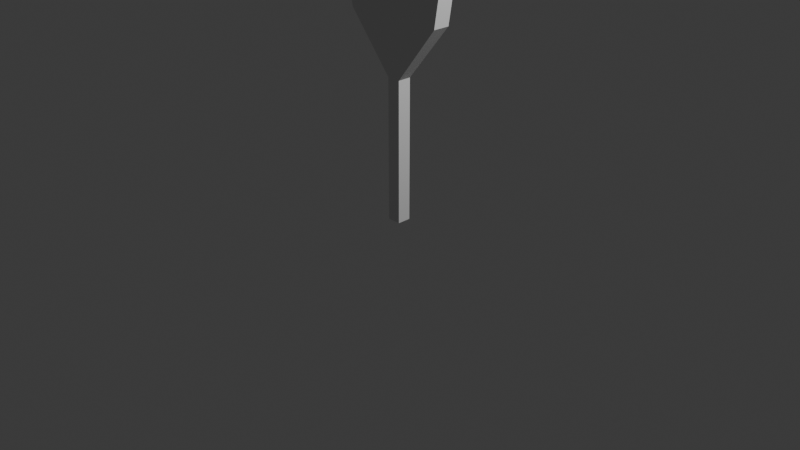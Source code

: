 # Source: leaf2.blend  (saved by Blender 4.5.90; exported with 4.5.12 LTS)
import bpy
from mathutils import Matrix  # noqa: F401  (used for matrix-valued properties, if any)

bpy.ops.wm.read_factory_settings(use_empty=True)
scene = bpy.context.scene
scene.name = 'Scene'

# ---- collections
col_collection = bpy.data.collections.new('Collection'); scene.collection.children.link(col_collection)

# ---- world
world_world = bpy.data.worlds.new('World'); scene.world = world_world
world_world.use_nodes = True; world_world.node_tree.nodes.clear()
_N = world_world.node_tree.nodes; _L = world_world.node_tree.links
n0 = _N.new('ShaderNodeOutputWorld'); n0.name = 'World Output'; n0.location = (200, 100)
n1 = _N.new('ShaderNodeBackground'); n1.name = 'Background'; n1.location = (-200, 100)
n1.inputs[0].default_value = (0.05088, 0.05088, 0.05088, 1.0)
_L.new(n1.outputs[0], n0.inputs[0])
n0.is_active_output = True
world_world.color = (0.05088, 0.05088, 0.05088)
world_world.sun_shadow_jitter_overblur = 0.0

# ---- cameras
cam_camera = bpy.data.cameras.new('Camera')
cam_camera.clip_end = 100.0
cam_camera.ortho_scale = 7.314

# ---- lights
light_light = bpy.data.lights.new('Light', 'POINT')
light_light.energy = 1000.0
light_light.shadow_soft_size = 0.1

# ---- meshes
me_cube_001 = bpy.data.meshes.new('Cube.001')
me_cube_001.from_pydata([(-0.07239, -0.07261, -1.0), (0.0, 2.839e-10, 2.892), (-0.07239, 0.07261, -1.0), (0.07239, -0.07261, -1.0), (0.07239, 0.07261, -1.0), (-0.07239, -0.07261, -0.5), (-0.07239, -0.07261, 0.0), (-0.07239, -0.07261, 0.5), (-0.07239, 0.07261, 0.5), (-0.07239, 0.07261, 0.0), (-0.07239, 0.07261, -0.5), (0.07239, 0.07261, 0.5), (0.07239, 0.07261, 0.0), (0.07239, 0.07261, -0.5), (0.07239, -0.07261, 0.5), (0.07239, -0.07261, 0.0), (0.07239, -0.07261, -0.5), (-0.5518, -0.0906, 1.098), (-0.6498, -0.0906, 1.696), (-0.4691, -0.0906, 2.294), (-0.4691, 0.0906, 2.294), (-0.6498, 0.0906, 1.696), (-0.5518, 0.0906, 1.098), (0.4691, 0.0906, 2.294), (0.6498, 0.0906, 1.696), (0.5518, 0.0906, 1.098), (0.4691, -0.0906, 2.294), (0.6498, -0.0906, 1.696), (0.5518, -0.0906, 1.098), (0.4763, -0.0906, 1.098), (0.2601, -0.0906, 1.098), (-1.49e-08, -0.0906, 1.098), (-0.2601, -0.0906, 1.098), (-0.4763, -0.0906, 1.098), (0.5609, -0.0906, 1.696), (0.3063, -0.0906, 1.696), (-1.49e-08, -0.0906, 1.696), (-0.3063, -0.0906, 1.696), (-0.5609, -0.0906, 1.696), (0.4049, -0.0906, 2.294), (0.2211, -0.0906, 2.294), (0.0, -0.0906, 2.294), (-0.2211, -0.0906, 2.294), (-0.4049, -0.0906, 2.294), (-0.4763, 0.0906, 1.098), (-0.2601, 0.0906, 1.098), (1.49e-08, 0.0906, 1.098), (0.2601, 0.0906, 1.098), (0.4763, 0.0906, 1.098), (-0.5609, 0.0906, 1.696), (-0.3063, 0.0906, 1.696), (1.49e-08, 0.0906, 1.696), (0.3063, 0.0906, 1.696), (0.5609, 0.0906, 1.696), (-0.4049, 0.0906, 2.294), (-0.2211, 0.0906, 2.294), (0.0, 0.0906, 2.294), (0.2211, 0.0906, 2.294), (0.4049, 0.0906, 2.294), (0.4184, -0.00641, 2.345)], [], [(19, 1, 20), (20, 1, 54), (23, 1, 59, 26), (26, 1, 40, 39), (2, 4, 3, 0), (3, 16, 5, 0), (16, 15, 6, 5), (15, 14, 7, 6), (4, 13, 16, 3), (13, 12, 15, 16), (12, 11, 14, 15), (2, 10, 13, 4), (10, 9, 12, 13), (9, 8, 11, 12), (0, 5, 10, 2), (5, 6, 9, 10), (6, 7, 8, 9), (14, 28, 29, 30, 31, 32, 33, 17, 7), (33, 38, 18, 17), (38, 43, 19, 18), (11, 25, 28, 14), (25, 24, 27, 28), (24, 23, 26, 27), (8, 22, 44, 45, 46, 47, 48, 25, 11), (48, 53, 24, 25), (53, 58, 23, 24), (7, 17, 22, 8), (17, 18, 21, 22), (18, 19, 20, 21), (21, 20, 54, 49), (49, 54, 55, 50), (50, 55, 56, 51), (51, 56, 57, 52), (52, 57, 58, 53), (22, 21, 49, 44), (44, 49, 50, 45), (45, 50, 51, 46), (46, 51, 52, 47), (47, 52, 53, 48), (27, 26, 39, 34), (34, 39, 40, 35), (35, 40, 41, 36), (36, 41, 42, 37), (37, 42, 43, 38), (28, 27, 34, 29), (29, 34, 35, 30), (30, 35, 36, 31), (31, 36, 37, 32), (32, 37, 38, 33), (54, 1, 55), (55, 1, 56), (56, 1, 57), (57, 1, 58), (58, 1, 23), (26, 59, 1), (40, 1, 41), (41, 1, 42), (42, 1, 43), (43, 1, 19)])
_uv = me_cube_001.uv_layers.new(name='UVMap')
_uv.uv.foreach_set('vector', [0.6094, 0.0, 0.625, 0.25, 0.6094, 0.25, 0.6094, 0.25, 0.6249, 0.4994, 0.6094, 0.2917, 0.6094, 0.5, 0.625, 0.7498, 0.6111, 0.6474, 0.6094, 0.75, 0.6094, 0.75, 0.625, 0.9996, 0.6094, 0.8333, 0.6094, 0.7917, 0.125, 0.5, 0.375, 0.5, 0.375, 0.75, 0.125, 0.75, 0.375, 0.75, 0.4375, 0.75, 0.4375, 1.0, 0.375, 1.0, 0.4375, 0.75, 0.5, 0.75, 0.5, 1.0, 0.4375, 1.0, 0.5, 0.75, 0.5625, 0.75, 0.5625, 1.0, 0.5, 1.0, 0.375, 0.5, 0.4375, 0.5, 0.4375, 0.75, 0.375, 0.75, 0.4375, 0.5, 0.5, 0.5, 0.5, 0.75, 0.4375, 0.75, 0.5, 0.5, 0.5625, 0.5, 0.5625, 0.75, 0.5, 0.75, 0.375, 0.25, 0.4375, 0.25, 0.4375, 0.5, 0.375, 0.5, 0.4375, 0.25, 0.5, 0.25, 0.5, 0.5, 0.4375, 0.5, 0.5, 0.25, 0.5625, 0.25, 0.5625, 0.5, 0.5, 0.5, 0.375, 0.0, 0.4375, 0.0, 0.4375, 0.25, 0.375, 0.25, 0.4375, 0.0, 0.5, 0.0, 0.5, 0.25, 0.4375, 0.25, 0.5, 0.0, 0.5625, 0.0, 0.5625, 0.25, 0.5, 0.25, 0.5625, 0.75, 0.5781, 0.75, 0.5781, 0.7917, 0.5781, 0.8333, 0.5781, 0.875, 0.5781, 0.9167, 0.5781, 0.9583, 0.5781, 1.0, 0.5625, 1.0, 0.5781, 0.9583, 0.5938, 0.9583, 0.5938, 1.0, 0.5781, 1.0, 0.5938, 0.9583, 0.6094, 0.9583, 0.6094, 1.0, 0.5938, 1.0, 0.5625, 0.5, 0.5781, 0.5, 0.5781, 0.75, 0.5625, 0.75, 0.5781, 0.5, 0.5938, 0.5, 0.5938, 0.75, 0.5781, 0.75, 0.5938, 0.5, 0.6094, 0.5, 0.6094, 0.75, 0.5938, 0.75, 0.5625, 0.25, 0.5781, 0.25, 0.5781, 0.2917, 0.5781, 0.3333, 0.5781, 0.375, 0.5781, 0.4167, 0.5781, 0.4583, 0.5781, 0.5, 0.5625, 0.5, 0.5781, 0.4583, 0.5938, 0.4583, 0.5938, 0.5, 0.5781, 0.5, 0.5938, 0.4583, 0.6094, 0.4583, 0.6094, 0.5, 0.5938, 0.5, 0.5625, 0.0, 0.5781, 0.0, 0.5781, 0.25, 0.5625, 0.25, 0.5781, 0.0, 0.5938, 0.0, 0.5938, 0.25, 0.5781, 0.25, 0.5938, 0.0, 0.6094, 0.0, 0.6094, 0.25, 0.5938, 0.25, 0.5938, 0.25, 0.6094, 0.25, 0.6094, 0.2917, 0.5938, 0.2917, 0.5938, 0.2917, 0.6094, 0.2917, 0.6094, 0.3333, 0.5938, 0.3333, 0.5938, 0.3333, 0.6094, 0.3333, 0.6094, 0.375, 0.5938, 0.375, 0.5938, 0.375, 0.6094, 0.375, 0.6094, 0.4167, 0.5938, 0.4167, 0.5938, 0.4167, 0.6094, 0.4167, 0.6094, 0.4583, 0.5938, 0.4583, 0.5781, 0.25, 0.5938, 0.25, 0.5938, 0.2917, 0.5781, 0.2917, 0.5781, 0.2917, 0.5938, 0.2917, 0.5938, 0.3333, 0.5781, 0.3333, 0.5781, 0.3333, 0.5938, 0.3333, 0.5938, 0.375, 0.5781, 0.375, 0.5781, 0.375, 0.5938, 0.375, 0.5938, 0.4167, 0.5781, 0.4167, 0.5781, 0.4167, 0.5938, 0.4167, 0.5938, 0.4583, 0.5781, 0.4583, 0.5938, 0.75, 0.6094, 0.75, 0.6094, 0.7917, 0.5938, 0.7917, 0.5938, 0.7917, 0.6094, 0.7917, 0.6094, 0.8333, 0.5938, 0.8333, 0.5938, 0.8333, 0.6094, 0.8333, 0.6094, 0.875, 0.5938, 0.875, 0.5938, 0.875, 0.6094, 0.875, 0.6094, 0.9167, 0.5938, 0.9167, 0.5938, 0.9167, 0.6094, 0.9167, 0.6094, 0.9583, 0.5938, 0.9583, 0.5781, 0.75, 0.5938, 0.75, 0.5938, 0.7917, 0.5781, 0.7917, 0.5781, 0.7917, 0.5938, 0.7917, 0.5938, 0.8333, 0.5781, 0.8333, 0.5781, 0.8333, 0.5938, 0.8333, 0.5938, 0.875, 0.5781, 0.875, 0.5781, 0.875, 0.5938, 0.875, 0.5938, 0.9167, 0.5781, 0.9167, 0.5781, 0.9167, 0.5938, 0.9167, 0.5938, 0.9583, 0.5781, 0.9583, 0.6094, 0.2917, 0.6249, 0.4994, 0.6094, 0.3333, 0.6094, 0.3333, 0.6249, 0.4994, 0.6094, 0.375, 0.6094, 0.375, 0.625, 0.5, 0.6094, 0.4167, 0.6094, 0.4167, 0.625, 0.5, 0.6094, 0.4583, 0.6094, 0.4583, 0.625, 0.5, 0.6094, 0.5, 0.6094, 0.75, 0.6111, 0.6474, 0.625, 0.75, 0.6094, 0.8333, 0.6249, 0.9994, 0.6094, 0.875, 0.6094, 0.875, 0.6249, 0.9994, 0.6094, 0.9167, 0.6094, 0.9167, 0.6249, 0.9994, 0.6094, 0.9583, 0.6094, 0.9583, 0.625, 1.0, 0.6094, 1.0])
me_cube_001.update()

# ---- objects
ob_light = bpy.data.objects.new('Light', light_light)
ob_camera = bpy.data.objects.new('Camera', cam_camera)
ob_cube = bpy.data.objects.new('Cube', me_cube_001)

# ---- transforms, parenting, visibility, modifiers, constraints
ob_light.location = (4.076, 1.005, 5.904)
ob_light.rotation_euler = (0.6503, 0.05522, 1.866)
ob_light.lock_rotations_4d = False
ob_light.empty_display_type = 'ARROWS'
ob_light.color = (0.0, 0.0, 0.0, 0.0)
ob_light.lineart.crease_threshold = 0.0
ob_camera.location = (7.359, -6.926, 4.958)
ob_camera.rotation_euler = (1.109, 0.0, 0.8149)
ob_camera.lock_rotations_4d = False
ob_camera.empty_display_type = 'ARROWS'
ob_camera.color = (0.0, 0.0, 0.0, 0.0)
ob_camera.display_type = 'WIRE'
ob_camera.lineart.crease_threshold = 0.0
ob_cube.location = (0.0, 0.0, 1.0)

# ---- collection membership
col_collection.objects.link(ob_light)
col_collection.objects.link(ob_camera)
col_collection.objects.link(ob_cube)

# ---- scene / render settings (as saved in the file)
scene.camera = ob_camera
scene.frame_start = 1; scene.frame_end = 250; scene.frame_set(1)
scene.render.engine = 'BLENDER_EEVEE_NEXT'
bpy.context.view_layer.update()
